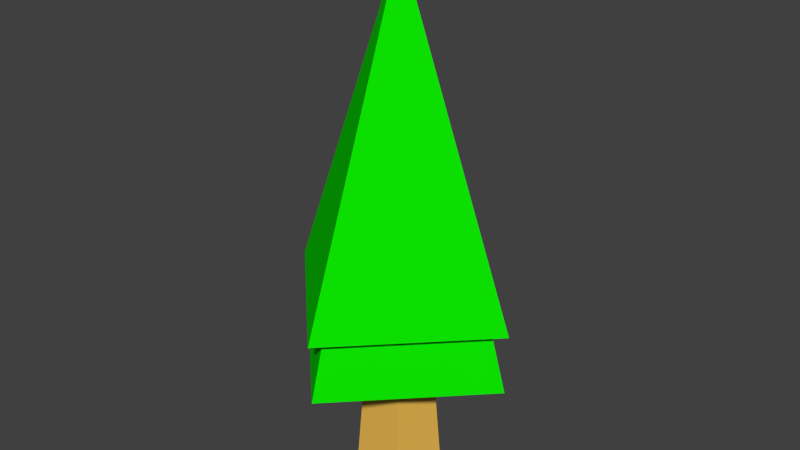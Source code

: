 # Source: PolyTree.blend  (saved by Blender 2.71.0; exported with 4.5.12 LTS)
import bpy
from mathutils import Matrix  # noqa: F401  (used for matrix-valued properties, if any)

bpy.ops.wm.read_factory_settings(use_empty=True)
scene = bpy.context.scene
scene.name = 'Scene'

# ---- collections
col_collection_1 = bpy.data.collections.new('Collection 1'); scene.collection.children.link(col_collection_1)

# ---- materials (node trees are filled in below, after node groups)
mat_pineleaves = bpy.data.materials.new('PineLeaves')
mat_pineleaves.alpha_threshold = 0.0
mat_pineleaves.use_transparent_shadow = False
mat_pineleaves.diffuse_color = (0.003953, 0.8, 0.0007082, 1.0)
mat_pineleaves.roughness = 0.5
mat_pineleaves.line_color = (0.0, 0.0, 0.0, 1.0)
mat_of_pinetrunk = bpy.data.materials.new('OF_PineTrunk')
mat_of_pinetrunk.alpha_threshold = 0.0
mat_of_pinetrunk.use_transparent_shadow = False
mat_of_pinetrunk.diffuse_color = (0.8, 0.4736, 0.08098, 1.0)
mat_of_pinetrunk.roughness = 0.5
mat_of_pinetrunk.line_color = (0.0, 0.0, 0.0, 1.0)

# ---- material node trees

# ---- world
world_world = bpy.data.worlds.new('World'); scene.world = world_world
world_world.color = (0.05088, 0.05088, 0.05088)
world_world.use_sun_shadow = False
world_world.sun_shadow_jitter_overblur = 0.0
world_world.cycles.sampling_method = 'MANUAL'
world_world.cycles.sample_map_resolution = 256

# ---- meshes
me_pinetree = bpy.data.meshes.new('PineTree')
me_pinetree.from_pydata([(0.0, 2.85, -3.343), (2.85, -1.246e-07, -3.343), (-2.492e-07, -2.85, -3.343), (0.0, 0.0, 4.167), (-2.85, 3.399e-08, -3.343), (0.0, 1.0, -7.616), (-1.308e-08, 0.4514, -0.9398), (0.9511, 0.309, -7.616), (0.4293, 0.1395, -0.9398), (0.5878, -0.809, -7.616), (0.2653, -0.3652, -0.9398), (-0.5878, -0.809, -7.616), (-0.2653, -0.3652, -0.9398), (-0.9511, 0.309, -7.616), (-0.4293, 0.1395, -0.9398), (-1.134e-08, 2.308, -3.016), (2.308, -1.106e-07, -3.016), (-2.131e-07, -2.308, -3.016), (-2.308, 1.78e-08, -3.016), (-8.823e-10, 2.808, -4.707), (2.808, -1.355e-07, -4.707), (-2.463e-07, -2.808, -4.707), (-2.808, 2.07e-08, -4.707), (-8.357e-09, 2.45, -4.469), (2.45, -1.252e-07, -4.469), (-2.226e-07, -2.45, -4.469), (-2.45, 1.113e-08, -4.469)], [], [(2, 3, 4), (0, 3, 1), (4, 3, 0), (1, 3, 2), (4, 0, 15), (6, 8, 7), (8, 10, 9), (10, 12, 11), (6, 14, 12), (13, 14, 6), (12, 14, 13), (7, 9, 11), (5, 6, 7), (7, 8, 9), (9, 10, 11), (10, 8, 6), (5, 13, 6), (6, 12, 10), (11, 12, 13), (13, 5, 7), (7, 11, 13), (18, 15, 19), (2, 4, 18), (1, 2, 17), (0, 1, 16), (22, 19, 23), (17, 18, 22), (16, 17, 21), (15, 16, 20), (23, 24, 25), (21, 22, 26), (20, 21, 25), (19, 20, 24), (18, 4, 15), (22, 18, 19), (17, 2, 18), (16, 1, 17), (15, 0, 16), (26, 22, 23), (21, 17, 22), (20, 16, 21), (19, 15, 20), (26, 23, 25), (25, 21, 26), (24, 20, 25), (23, 19, 24)])
me_pinetree.polygons.foreach_set('material_index', [0, 0, 0, 0, 0, 1, 1, 1, 1, 1, 1, 1, 1, 1, 1, 1, 1, 1, 1, 1, 1, 0, 0, 0, 0, 0, 0, 0, 0, 0, 0, 0, 0, 0, 0, 0, 0, 0, 0, 0, 0, 0, 0, 0, 0, 0])
me_pinetree.materials.append(mat_pineleaves)
me_pinetree.materials.append(mat_of_pinetrunk)
me_pinetree.use_remesh_preserve_volume = False
me_pinetree.use_remesh_preserve_attributes = False
me_pinetree.use_mirror_vertex_groups = False
me_pinetree.update()

# ---- objects
ob_pinetree = bpy.data.objects.new('PineTree', me_pinetree)

# ---- transforms, parenting, visibility, modifiers, constraints
ob_pinetree.location = (0.0, 0.0, 7.116)
ob_pinetree.lineart.crease_threshold = 0.0

# ---- collection membership
col_collection_1.objects.link(ob_pinetree)

# ---- scene / render settings (as saved in the file)
scene.frame_start = 1; scene.frame_end = 250; scene.frame_set(1)
scene.render.engine = 'BLENDER_EEVEE_NEXT'
scene.render.resolution_percentage = 50
scene.render.dither_intensity = 0.0
scene.cycles.use_denoising = False
scene.cycles.samples = 10
scene.cycles.sampling_pattern = 'TABULATED_SOBOL'
scene.cycles.light_sampling_threshold = 0.0
scene.cycles.use_adaptive_sampling = False
scene.cycles.use_light_tree = False
scene.cycles.blur_glossy = 0.0
scene.cycles.volume_bounces = 1
scene.cycles.pixel_filter_type = 'GAUSSIAN'
scene.cycles.sample_clamp_indirect = 0.0
scene.view_settings.view_transform = 'Standard'
bpy.context.view_layer.update()

# ---- added for rendering (the .blend has no active camera and no usable light): camera, sun
cam_auto = bpy.data.cameras.new('AutoCamera')
cam_auto.lens = 50.0
cam_auto.sensor_width = 36.0
cam_auto.clip_end = 1000.0
ob_auto_camera = bpy.data.objects.new('AutoCamera', cam_auto)
scene.collection.objects.link(ob_auto_camera)
ob_auto_camera.location = (13.209, -15.8509, 15.9588)
ob_auto_camera.rotation_euler = (1.09748, -7.21219e-08, 0.694738)
scene.camera = ob_auto_camera
light_auto_sun = bpy.data.lights.new('AutoSun', 'SUN')
light_auto_sun.energy = 3.0
light_auto_sun.angle = 0.0523599
ob_auto_sun = bpy.data.objects.new('AutoSun', light_auto_sun)
scene.collection.objects.link(ob_auto_sun)
ob_auto_sun.rotation_euler = (0.872665, 0.174533, 0.523599)
bpy.context.view_layer.update()
